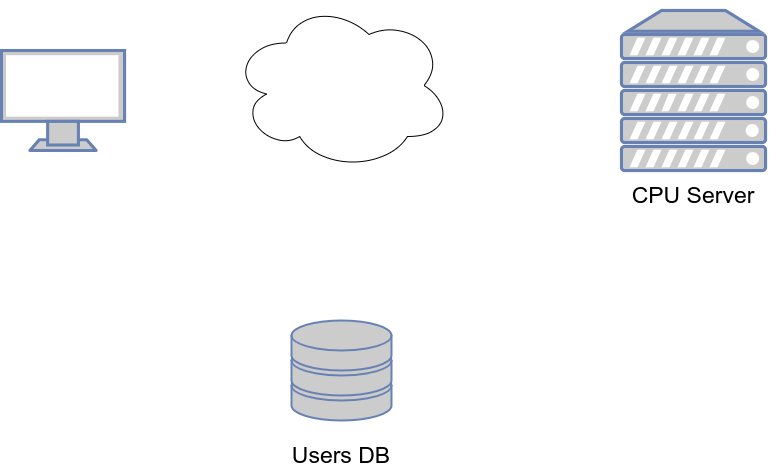

The diagram above was exported from draw.io. Its source (the exported page's mxGraphModel, read from the mxfile embedded in the PNG):
<mxGraphModel dx="1878" dy="908" grid="1" gridSize="10" guides="1" tooltips="1" connect="1" arrows="1" fold="1" page="0" pageScale="1" pageWidth="1169" pageHeight="827" math="0" shadow="0">
  <root>
    <mxCell id="0" />
    <mxCell id="1" parent="0" />
    <mxCell id="laoW0bkEbViytEqWav7l-1" value="" style="ellipse;shape=cloud;whiteSpace=wrap;html=1;" vertex="1" parent="1">
      <mxGeometry x="60" y="290" width="220" height="170" as="geometry" />
    </mxCell>
    <mxCell id="laoW0bkEbViytEqWav7l-5" value="" style="fontColor=#0066CC;verticalAlign=top;verticalLabelPosition=bottom;labelPosition=center;align=center;html=1;outlineConnect=0;fillColor=#CCCCCC;strokeColor=#6881B3;gradientColor=none;gradientDirection=north;strokeWidth=2;shape=mxgraph.networks.server;fontSize=23;" vertex="1" parent="1">
      <mxGeometry x="450" y="300" width="144" height="160" as="geometry" />
    </mxCell>
    <mxCell id="laoW0bkEbViytEqWav7l-6" value="" style="fontColor=#0066CC;verticalAlign=top;verticalLabelPosition=bottom;labelPosition=center;align=center;html=1;outlineConnect=0;fillColor=#CCCCCC;strokeColor=#6881B3;gradientColor=none;gradientDirection=north;strokeWidth=2;shape=mxgraph.networks.storage;fontSize=23;" vertex="1" parent="1">
      <mxGeometry x="120" y="610" width="100" height="100" as="geometry" />
    </mxCell>
    <mxCell id="laoW0bkEbViytEqWav7l-7" value="" style="fontColor=#0066CC;verticalAlign=top;verticalLabelPosition=bottom;labelPosition=center;align=center;html=1;outlineConnect=0;fillColor=#CCCCCC;strokeColor=#6881B3;gradientColor=none;gradientDirection=north;strokeWidth=2;shape=mxgraph.networks.monitor;fontSize=23;" vertex="1" parent="1">
      <mxGeometry x="-170" y="340" width="123.08" height="100" as="geometry" />
    </mxCell>
    <mxCell id="laoW0bkEbViytEqWav7l-8" value="CPU Server" style="text;html=1;strokeColor=none;fillColor=none;align=center;verticalAlign=middle;whiteSpace=wrap;rounded=0;fontSize=23;" vertex="1" parent="1">
      <mxGeometry x="432" y="470" width="180" height="30" as="geometry" />
    </mxCell>
    <mxCell id="laoW0bkEbViytEqWav7l-9" value="Users DB" style="text;html=1;strokeColor=none;fillColor=none;align=center;verticalAlign=middle;whiteSpace=wrap;rounded=0;fontSize=23;" vertex="1" parent="1">
      <mxGeometry x="80" y="730" width="180" height="30" as="geometry" />
    </mxCell>
  </root>
</mxGraphModel>